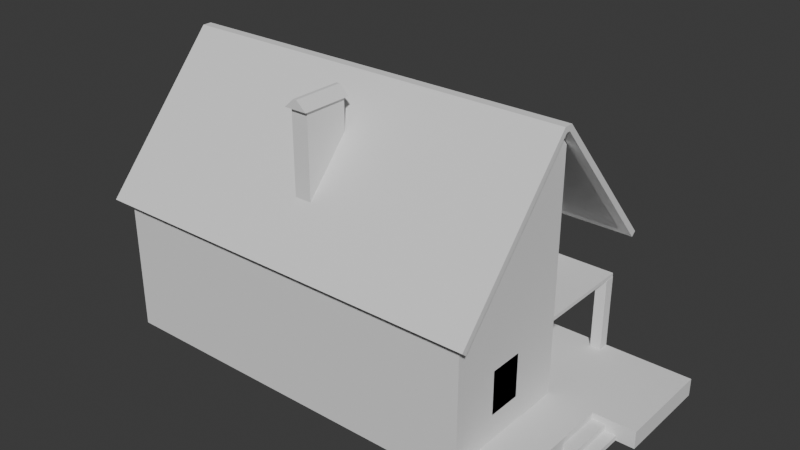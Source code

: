 # Source: MyHouse01.blend  (saved by Blender 4.0.36; exported with 4.5.12 LTS)
import bpy
from mathutils import Matrix  # noqa: F401  (used for matrix-valued properties, if any)

bpy.ops.wm.read_factory_settings(use_empty=True)
scene = bpy.context.scene
scene.name = 'Scene'

# ---- collections
col_collection = bpy.data.collections.new('Collection'); scene.collection.children.link(col_collection)

# ---- world
world_world = bpy.data.worlds.new('World'); scene.world = world_world
world_world.use_nodes = True; world_world.node_tree.nodes.clear()
_N = world_world.node_tree.nodes; _L = world_world.node_tree.links
n0 = _N.new('ShaderNodeOutputWorld'); n0.name = 'World Output'; n0.location = (300, 300)
n1 = _N.new('ShaderNodeBackground'); n1.name = 'Background'; n1.location = (10, 300)
n1.inputs[0].default_value = (0.05088, 0.05088, 0.05088, 1.0)
_L.new(n1.outputs[0], n0.inputs[0])
n0.is_active_output = True
world_world.color = (0.05088, 0.05088, 0.05088)
world_world.use_sun_shadow = False
world_world.sun_shadow_jitter_overblur = 0.0

# ---- meshes
me_plane = bpy.data.meshes.new('Plane')
me_plane.from_pydata([(-14.76, -4.587, -0.005086), (-1.537, -4.587, -0.005086), (-14.76, 3.413, -0.005086), (-1.537, 3.413, -0.005086), (-14.76, 3.413, 4.784), (-14.76, -4.587, 4.784), (-1.537, -4.587, 4.784), (-1.537, 3.413, 4.784), (-14.76, -0.5186, 9.301), (-14.76, -0.6547, 9.301), (-1.537, -0.6547, 9.301), (-1.537, -0.5186, 9.301), (-15.15, 3.648, 4.556), (-15.15, -4.813, 4.556), (-1.163, -4.813, 4.556), (-1.163, 3.648, 4.556), (-15.15, -0.5107, 9.334), (-15.15, -0.6547, 9.334), (-1.163, -0.6547, 9.334), (-1.163, -0.5107, 9.334), (-15.15, -4.813, 4.556), (-1.163, -4.813, 4.556), (-1.163, 3.648, 4.556), (-15.15, 3.648, 4.556), (-15.15, -0.5107, 9.334), (-15.15, -0.6547, 9.334), (-1.163, -0.6547, 9.334), (-1.163, -0.5107, 9.334), (-15.15, -4.968, 4.691), (-1.163, -4.968, 4.691), (-1.163, 3.803, 4.691), (-15.15, 3.803, 4.691), (-15.15, -0.4257, 9.52), (-15.15, -0.7397, 9.52), (-1.163, -0.7397, 9.52), (-1.163, -0.4257, 9.52), (-1.537, 0.00538, 8.699), (-1.537, 0.005381, -0.005086), (-4.154, 3.413, 4.784), (-4.154, 0.00538, 8.699), (-3.794, 0.005381, -0.005086), (-3.794, 3.413, -0.005086), (-3.794, 3.413, 4.784), (-3.794, 0.00538, 8.699), (-1.537, 0.005381, 0.599), (-1.537, 3.413, 0.599), (-3.794, 0.005381, 0.599), (-3.794, 3.413, 0.599), (1.439, 0.005381, -0.005086), (1.439, 3.413, -0.005086), (1.439, 0.005381, 0.599), (1.439, 3.413, 0.599), (-0.003057, 0.005381, -0.005086), (-0.003057, 3.413, -0.005086), (-0.003057, 0.005381, 0.599), (-0.003057, 3.413, 0.599), (-0.003088, 0.005381, 0.599), (-0.00355, 0.005381, -0.005086), (-1.537, 0.005381, -0.005086), (-1.537, 0.005381, 0.599), (-0.003088, 0.005381, 0.599), (-0.00355, 0.005381, -0.005086), (-1.537, -4.569, -0.005086), (-1.537, -4.569, 0.599), (-0.003088, -4.569, 0.599), (-0.00355, -4.569, -0.005086), (-1.537, -4.587, 3.388), (-1.537, 0.00538, 3.388), (-0.00355, -4.584, -0.005086), (-0.003088, -4.584, 0.599), (-1.537, -4.584, 0.599), (-1.537, -4.584, -0.005086), (-1.537, -3.009, 4.232), (-1.537, -0.9485, 4.232), (-1.537, -3.009, 5.695), (-1.537, -0.9485, 5.696), (-1.911, -3.064, 5.735), (-1.911, -3.064, 4.193), (-1.911, -0.8934, 4.193), (-1.911, -0.8934, 5.735), (-1.537, -2.941, 1.463), (-1.537, -1.788, 1.463), (-1.537, -2.941, 2.939), (-1.537, -1.788, 2.939), (-1.962, -3.009, 5.695), (-1.962, -3.009, 4.232), (-1.962, -0.9485, 4.232), (-1.962, -0.9485, 5.696), (-0.00355, -1.551, -0.005086), (-0.003088, -1.542, 0.599), (-1.537, 0.005381, 0.1617), (-0.003319, 0.005381, 0.1617), (-1.537, -4.569, 0.1617), (-0.003319, -4.569, 0.1617), (-0.003319, -4.584, 0.1617), (-1.537, -4.584, 0.1617), (-0.003319, -1.547, 0.1617), (-1.537, 0.005381, 0.3805), (-1.537, -4.569, 0.3805), (-1.537, -4.584, 0.3805), (-0.003203, 0.005381, 0.3805), (-0.003203, -4.569, 0.3805), (-0.003203, -4.584, 0.3805), (-0.003203, -1.544, 0.3805), (0.8217, 0.005381, 0.1617), (0.8214, 0.005381, -0.005086), (0.8214, -1.551, -0.005086), (0.8217, -1.547, 0.1617), (0.4424, 0.005381, 0.3805), (0.4423, 0.005381, 0.1617), (0.4424, -1.544, 0.3805), (0.4423, -1.547, 0.1617), (-1.531, -1.467, 0.6046), (-1.531, -0.5339, 0.6046), (-1.531, -1.467, 2.714), (-1.531, -0.5339, 2.714)], [(52, 53), (52, 54), (55, 53)], [(0, 2, 3, 37, 1), (2, 0, 5, 4), (3, 2, 4, 7, 42, 41), (0, 1, 66, 6, 5), (9, 10, 11, 8), (4, 5, 9, 8), (7, 4, 8, 11, 36), (5, 6, 10, 9), (17, 16, 19, 18), (15, 19, 16, 12), (13, 17, 18, 14), (20, 21, 29, 28), (24, 25, 33, 32), (26, 27, 35, 34), (18, 19, 27, 26), (16, 17, 25, 24), (13, 14, 21, 20), (12, 16, 24, 23), (14, 18, 26, 21), (15, 12, 23, 22), (17, 13, 20, 25), (19, 15, 22, 27), (33, 34, 35, 32), (30, 31, 32, 35), (28, 29, 34, 33), (23, 24, 32, 31), (21, 26, 34, 29), (22, 23, 31, 30), (25, 20, 28, 33), (27, 22, 30, 35), (1, 37, 67, 66), (44, 45, 47, 46), (43, 40, 41, 42), (7, 36, 39, 38), (36, 67, 37, 40, 43), (7, 36, 43, 42), (41, 40, 46, 47), (40, 37, 44, 46), (3, 41, 47, 45), (45, 44, 56, 50, 51), (66, 67, 36, 11, 10, 6), (62, 65, 68, 71), (3, 45, 51, 49), (37, 3, 49, 48, 57), (48, 50, 51, 49), (90, 91, 61, 58), (56, 57, 48, 50), (58, 61, 88, 65, 62), (90, 58, 62, 92), (100, 60, 89, 103), (60, 59, 63, 64, 89), (95, 71, 68, 94), (92, 62, 71, 95), (101, 64, 69, 102), (64, 63, 70, 69), (77, 78, 79, 76), (73, 75, 79, 78), (74, 72, 77, 76), (75, 74, 76, 79), (72, 73, 78, 77), (80, 82, 83, 81), (74, 75, 87, 84), (85, 84, 87, 86), (73, 72, 85, 86), (75, 73, 86, 87), (72, 74, 84, 85), (88, 96, 93, 65), (103, 89, 64, 101), (65, 93, 94, 68), (98, 92, 95, 99), (99, 95, 94, 102), (61, 91, 104, 105), (97, 90, 92, 98), (97, 100, 91, 90), (59, 60, 100, 97), (59, 97, 98, 63), (70, 99, 102, 69), (63, 98, 99, 70), (96, 103, 101, 93), (93, 101, 102, 94), (91, 100, 108, 109), (105, 104, 107, 106), (96, 88, 106, 107), (88, 61, 105, 106), (91, 96, 107, 104), (109, 108, 110, 111), (103, 96, 111, 110), (96, 91, 109, 111), (100, 103, 110, 108), (112, 114, 115, 113)])
_uv = me_plane.uv_layers.new(name='UVMap')
_uv.uv.foreach_set('vector', [0.0, 0.0, 0.0, 1.0, 1.0, 1.0, 1.0, 0.574, 1.0, 0.0, 0.0, 1.0, 0.0, 0.0, 0.0, 0.0, 0.0, 1.0, 1.0, 1.0, 0.0, 1.0, 0.0, 1.0, 1.0, 1.0, 0.0, 0.0, 1.0, 1.0, 0.0, 0.0, 1.0, 0.0, 1.0, 0.0, 1.0, 0.0, 0.0, 0.0, 0.0, 0.0, 1.0, 0.0, 1.0, 1.0, 0.0, 1.0, 0.0, 1.0, 0.0, 0.0, 0.0, 0.0, 0.0, 1.0, 1.0, 1.0, 0.0, 1.0, 0.0, 1.0, 1.0, 1.0, 1.0, 1.0, 0.0, 0.0, 1.0, 0.0, 1.0, 0.0, 0.0, 0.0, 0.0, 0.0, 0.0, 1.0, 1.0, 1.0, 1.0, 0.0, 1.0, 1.0, 1.0, 1.0, 0.0, 1.0, 0.0, 1.0, 0.0, 0.0, 0.0, 0.0, 1.0, 0.0, 1.0, 0.0, 0.0, 0.0, 1.0, 0.0, 1.0, 0.0, 0.0, 0.0, 0.0, 1.0, 0.0, 0.0, 0.0, 0.0, 0.0, 1.0, 1.0, 0.0, 1.0, 1.0, 1.0, 1.0, 1.0, 0.0, 1.0, 0.0, 1.0, 1.0, 1.0, 1.0, 1.0, 0.0, 0.0, 1.0, 0.0, 0.0, 0.0, 0.0, 0.0, 1.0, 0.0, 0.0, 1.0, 0.0, 1.0, 0.0, 0.0, 0.0, 0.0, 1.0, 0.0, 1.0, 0.0, 1.0, 0.0, 1.0, 1.0, 0.0, 1.0, 0.0, 1.0, 0.0, 1.0, 0.0, 1.0, 1.0, 0.0, 1.0, 0.0, 1.0, 1.0, 1.0, 0.0, 0.0, 0.0, 0.0, 0.0, 0.0, 0.0, 0.0, 1.0, 1.0, 1.0, 1.0, 1.0, 1.0, 1.0, 1.0, 0.0, 0.0, 1.0, 0.0, 1.0, 1.0, 0.0, 1.0, 1.0, 1.0, 0.0, 1.0, 0.0, 1.0, 1.0, 1.0, 0.0, 0.0, 1.0, 0.0, 1.0, 0.0, 0.0, 0.0, 0.0, 1.0, 0.0, 1.0, 0.0, 1.0, 0.0, 1.0, 1.0, 0.0, 1.0, 0.0, 1.0, 0.0, 1.0, 0.0, 1.0, 1.0, 0.0, 1.0, 0.0, 1.0, 1.0, 1.0, 0.0, 0.0, 0.0, 0.0, 0.0, 0.0, 0.0, 0.0, 1.0, 1.0, 1.0, 1.0, 1.0, 1.0, 1.0, 1.0, 1.0, 0.0, 1.0, 0.574, 1.0, 0.7029, 1.0, 0.0, 1.0, 0.574, 1.0, 1.0, 1.0, 1.0, 1.0, 0.574, 0.0, 0.0, 0.0, 0.0, 0.0, 0.0, 0.0, 0.0, 1.0, 1.0, 1.0, 1.0, 1.0, 1.0, 1.0, 1.0, 1.0, 1.0, 1.0, 0.7029, 1.0, 0.574, 1.0, 0.574, 1.0, 1.0, 1.0, 1.0, 1.0, 1.0, 1.0, 1.0, 1.0, 1.0, 0.0, 0.0, 0.0, 0.0, 0.0, 0.0, 0.0, 0.0, 1.0, 0.574, 1.0, 0.574, 1.0, 0.574, 1.0, 0.574, 1.0, 1.0, 1.0, 1.0, 1.0, 1.0, 1.0, 1.0, 1.0, 1.0, 1.0, 0.574, 1.0, 0.574, 1.0, 0.574, 1.0, 1.0, 1.0, 0.0, 1.0, 0.7029, 1.0, 1.0, 1.0, 1.0, 1.0, 0.0, 1.0, 0.0, 1.0, 0.574, 1.0, 0.574, 1.0, 0.574, 1.0, 0.574, 1.0, 1.0, 1.0, 1.0, 1.0, 1.0, 1.0, 1.0, 1.0, 0.574, 1.0, 1.0, 1.0, 1.0, 1.0, 0.574, 1.0, 0.574, 0.0, 0.0, 0.0, 0.0, 0.0, 0.0, 0.0, 0.0, 1.0, 0.574, 1.0, 0.574, 1.0, 0.574, 1.0, 0.574, 1.0, 0.574, 1.0, 0.574, 1.0, 0.574, 1.0, 0.574, 1.0, 0.574, 1.0, 0.574, 1.0, 0.574, 1.0, 0.574, 1.0, 0.574, 1.0, 0.574, 1.0, 0.574, 1.0, 0.574, 1.0, 0.574, 1.0, 0.574, 1.0, 0.574, 1.0, 0.574, 1.0, 0.574, 1.0, 0.574, 1.0, 0.574, 1.0, 0.574, 1.0, 0.574, 1.0, 0.574, 1.0, 0.574, 1.0, 0.574, 1.0, 0.574, 1.0, 0.574, 1.0, 0.574, 1.0, 0.574, 1.0, 0.574, 1.0, 0.574, 1.0, 0.574, 1.0, 0.574, 1.0, 0.574, 1.0, 0.574, 1.0, 0.574, 1.0, 0.574, 1.0, 0.574, 1.0, 0.574, 1.0, 0.0, 1.0, 0.574, 1.0, 0.7029, 1.0, 0.0, 1.0, 0.574, 1.0, 0.7029, 1.0, 0.7029, 1.0, 0.574, 1.0, 0.0, 1.0, 0.0, 1.0, 0.0, 1.0, 0.0, 1.0, 0.7029, 1.0, 0.0, 1.0, 0.0, 1.0, 0.7029, 1.0, 0.0, 1.0, 0.574, 1.0, 0.574, 1.0, 0.0, 1.0, 0.0, 1.0, 0.0, 1.0, 0.7029, 1.0, 0.574, 1.0, 0.0, 1.0, 0.7029, 1.0, 0.7029, 1.0, 0.0, 1.0, 0.0, 1.0, 0.0, 1.0, 0.7029, 1.0, 0.574, 1.0, 0.574, 1.0, 0.0, 1.0, 0.0, 1.0, 0.574, 1.0, 0.7029, 1.0, 0.574, 1.0, 0.574, 1.0, 0.7029, 1.0, 0.0, 1.0, 0.0, 1.0, 0.0, 1.0, 0.0, 1.0, 0.574, 1.0, 0.574, 1.0, 0.574, 1.0, 0.574, 1.0, 0.574, 1.0, 0.574, 1.0, 0.574, 1.0, 0.574, 1.0, 0.574, 1.0, 0.574, 1.0, 0.574, 1.0, 0.574, 1.0, 0.574, 1.0, 0.574, 1.0, 0.574, 1.0, 0.574, 1.0, 0.574, 1.0, 0.574, 1.0, 0.574, 1.0, 0.574, 1.0, 0.574, 1.0, 0.574, 1.0, 0.574, 1.0, 0.574, 1.0, 0.574, 1.0, 0.574, 1.0, 0.574, 1.0, 0.574, 1.0, 0.574, 1.0, 0.574, 1.0, 0.574, 1.0, 0.574, 1.0, 0.574, 1.0, 0.574, 1.0, 0.574, 1.0, 0.574, 1.0, 0.574, 1.0, 0.574, 1.0, 0.574, 1.0, 0.574, 1.0, 0.574, 1.0, 0.574, 1.0, 0.574, 1.0, 0.574, 1.0, 0.574, 1.0, 0.574, 1.0, 0.574, 1.0, 0.574, 1.0, 0.574, 1.0, 0.574, 1.0, 0.574, 1.0, 0.574, 1.0, 0.574, 1.0, 0.574, 1.0, 0.574, 1.0, 0.574, 1.0, 0.574, 1.0, 0.574, 1.0, 0.574, 1.0, 0.574, 1.0, 0.574, 1.0, 0.574, 1.0, 0.574, 1.0, 0.574, 1.0, 0.574, 1.0, 0.574, 1.0, 0.574, 1.0, 0.574, 1.0, 0.574, 1.0, 0.574, 1.0, 0.574, 1.0, 0.574, 1.0, 0.574, 1.0, 0.574, 1.0, 0.574, 1.0, 0.574, 1.0, 0.574, 1.0, 0.574, 1.0, 0.574, 1.0, 0.574, 1.0, 0.574, 1.0, 0.574, 1.0, 0.574, 1.0, 0.574, 1.0, 0.574, 1.0, 0.574, 1.0, 0.574, 1.0, 0.574, 1.0, 0.574, 1.0, 0.574, 1.0, 0.574, 1.0, 0.574, 1.0, 0.0, 1.0, 0.0, 1.0, 0.7029, 1.0, 0.574])
me_plane.update()
me_cube_001 = bpy.data.meshes.new('Cube.001')
me_cube_001.from_pydata([(-0.4082, -0.7595, -1.942), (-0.4082, -0.7595, 1.942), (-0.4082, 0.7595, -1.942), (-0.4082, 0.7595, 1.942), (0.4082, -0.7595, -1.942), (0.4082, -0.7595, 1.942), (0.4082, 0.7595, -1.942), (0.4082, 0.7595, 1.942)], [], [(0, 1, 3, 2), (2, 3, 7, 6), (6, 7, 5, 4), (4, 5, 1, 0), (2, 6, 4, 0), (7, 3, 1, 5)])
_uv = me_cube_001.uv_layers.new(name='UVMap')
_uv.uv.foreach_set('vector', [0.375, 0.0, 0.625, 0.0, 0.625, 0.25, 0.375, 0.25, 0.375, 0.25, 0.625, 0.25, 0.625, 0.5, 0.375, 0.5, 0.375, 0.5, 0.625, 0.5, 0.625, 0.75, 0.375, 0.75, 0.375, 0.75, 0.625, 0.75, 0.625, 1.0, 0.375, 1.0, 0.125, 0.5, 0.375, 0.5, 0.375, 0.75, 0.125, 0.75, 0.625, 0.5, 0.875, 0.5, 0.875, 0.75, 0.625, 0.75])
me_cube_001.update()
me_cube_002 = bpy.data.meshes.new('Cube.002')
me_cube_002.from_pydata([(-0.4153, 0.9078, -0.4153), (-0.06145, 0.9078, 0.4153), (-0.4153, -0.9078, -0.4153), (-0.06141, -0.9078, 0.4153), (0.4153, 0.9078, -0.4153), (0.06145, 0.9078, 0.4153), (0.4153, -0.9078, -0.4153), (0.06141, -0.9078, 0.4153)], [], [(0, 1, 3, 2), (2, 3, 7, 6), (6, 7, 5, 4), (4, 5, 1, 0), (2, 6, 4, 0), (7, 3, 1, 5)])
_uv = me_cube_002.uv_layers.new(name='UVMap')
_uv.uv.foreach_set('vector', [0.375, 0.0, 0.625, 0.0, 0.625, 0.25, 0.375, 0.25, 0.375, 0.25, 0.625, 0.25, 0.625, 0.5, 0.375, 0.5, 0.375, 0.5, 0.625, 0.5, 0.625, 0.75, 0.375, 0.75, 0.375, 0.75, 0.625, 0.75, 0.625, 1.0, 0.375, 1.0, 0.125, 0.5, 0.375, 0.5, 0.375, 0.75, 0.125, 0.75, 0.625, 0.5, 0.875, 0.5, 0.875, 0.75, 0.625, 0.75])
me_cube_002.update()
me_plane_001 = bpy.data.meshes.new('Plane.001')
me_plane_001.from_pydata([(-0.1855, -0.1855, 0.0), (0.1855, -0.1855, 0.0), (-0.1855, 0.1855, 0.0), (0.1855, 0.1855, 0.0), (-0.1855, 0.1855, 2.525), (-0.1855, -0.1855, 2.525), (0.1855, -0.1855, 2.525), (0.1855, 0.1855, 2.525), (-0.1855, 0.1855, -0.596), (-0.1855, -0.1855, -0.596), (0.1855, -0.1855, -0.596), (0.1855, 0.1855, -0.596)], [], [(3, 1, 10, 11), (5, 6, 7, 4), (1, 3, 7, 6), (2, 0, 5, 4), (3, 2, 4, 7), (0, 1, 6, 5), (9, 8, 11, 10), (0, 2, 8, 9), (2, 3, 11, 8), (1, 0, 9, 10)])
_uv = me_plane_001.uv_layers.new(name='UVMap')
_uv.uv.foreach_set('vector', [1.0, 1.0, 1.0, 0.0, 1.0, 0.0, 1.0, 1.0, 0.0, 0.0, 1.0, 0.0, 1.0, 1.0, 0.0, 1.0, 1.0, 0.0, 1.0, 1.0, 1.0, 1.0, 1.0, 0.0, 0.0, 1.0, 0.0, 0.0, 0.0, 0.0, 0.0, 1.0, 1.0, 1.0, 0.0, 1.0, 0.0, 1.0, 1.0, 1.0, 0.0, 0.0, 1.0, 0.0, 1.0, 0.0, 0.0, 0.0, 0.0, 0.0, 0.0, 1.0, 1.0, 1.0, 1.0, 0.0, 0.0, 0.0, 0.0, 1.0, 0.0, 1.0, 0.0, 0.0, 0.0, 1.0, 1.0, 1.0, 1.0, 1.0, 0.0, 1.0, 1.0, 0.0, 0.0, 0.0, 0.0, 0.0, 1.0, 0.0])
me_plane_001.update()
me_plane_002 = bpy.data.meshes.new('Plane.002')
me_plane_002.from_pydata([(-1.141, -1.722, 0.0003711), (1.141, -1.722, 0.0003711), (-1.141, 1.722, 0.0003711), (1.141, 1.722, 0.0003711), (-1.141, 1.722, 0.1301), (-1.141, -1.722, 0.1301), (1.141, -1.722, 0.1301), (1.141, 1.722, 0.1301)], [], [(0, 2, 3, 1), (5, 6, 7, 4), (1, 3, 7, 6), (2, 0, 5, 4), (3, 2, 4, 7), (0, 1, 6, 5)])
_uv = me_plane_002.uv_layers.new(name='UVMap')
_uv.uv.foreach_set('vector', [0.0, 0.0, 0.0, 1.0, 1.0, 1.0, 1.0, 0.0, 0.0, 0.0, 1.0, 0.0, 1.0, 1.0, 0.0, 1.0, 1.0, 0.0, 1.0, 1.0, 1.0, 1.0, 1.0, 0.0, 0.0, 1.0, 0.0, 0.0, 0.0, 0.0, 0.0, 1.0, 1.0, 1.0, 0.0, 1.0, 0.0, 1.0, 1.0, 1.0, 0.0, 0.0, 1.0, 0.0, 1.0, 0.0, 0.0, 0.0])
me_plane_002.update()

# ---- objects
ob_plane = bpy.data.objects.new('Plane', me_plane)
ob_cube = bpy.data.objects.new('Cube', me_cube_001)
ob_cube_001 = bpy.data.objects.new('Cube.001', me_cube_002)
ob_plane_001 = bpy.data.objects.new('Plane.001', me_plane_001)
ob_plane_002 = bpy.data.objects.new('Plane.002', me_plane_002)

# ---- transforms, parenting, visibility, modifiers, constraints
ob_plane.location = (8.149, 0.5866, 0.005086)
ob_cube.location = (0.09956, -2.176, 7.215)
ob_cube.scale = (0.7277, 1.0, 1.0)
ob_cube_001.location = (0.08209, -2.198, 9.307)
ob_cube_001.scale = (0.9677, 0.9677, 0.3779)
ob_plane_001.location = (6.419, 3.806, 0.6042)
ob_plane_002.location = (5.455, 2.267, 3.128)

# ---- collection membership
col_collection.objects.link(ob_plane)
col_collection.objects.link(ob_cube)
col_collection.objects.link(ob_cube_001)
col_collection.objects.link(ob_plane_001)
col_collection.objects.link(ob_plane_002)

# ---- scene / render settings (as saved in the file)
scene.frame_start = 1; scene.frame_end = 250; scene.frame_set(0)
scene.render.engine = 'BLENDER_EEVEE_NEXT'
scene.cycles.sampling_pattern = 'TABULATED_SOBOL'
bpy.context.view_layer.update()

# ---- added for rendering (the .blend has no active camera and no usable light): camera, sun
cam_auto = bpy.data.cameras.new('AutoCamera')
cam_auto.lens = 50.0
cam_auto.sensor_width = 36.0
cam_auto.clip_end = 1000.0
ob_auto_camera = bpy.data.objects.new('AutoCamera', cam_auto)
scene.collection.objects.link(ob_auto_camera)
ob_auto_camera.location = (20.7631, -23.3591, 20.338)
ob_auto_camera.rotation_euler = (1.09748, -7.21219e-08, 0.694738)
scene.camera = ob_auto_camera
light_auto_sun = bpy.data.lights.new('AutoSun', 'SUN')
light_auto_sun.energy = 3.0
light_auto_sun.angle = 0.0523599
ob_auto_sun = bpy.data.objects.new('AutoSun', light_auto_sun)
scene.collection.objects.link(ob_auto_sun)
ob_auto_sun.rotation_euler = (0.872665, 0.174533, 0.523599)
bpy.context.view_layer.update()
